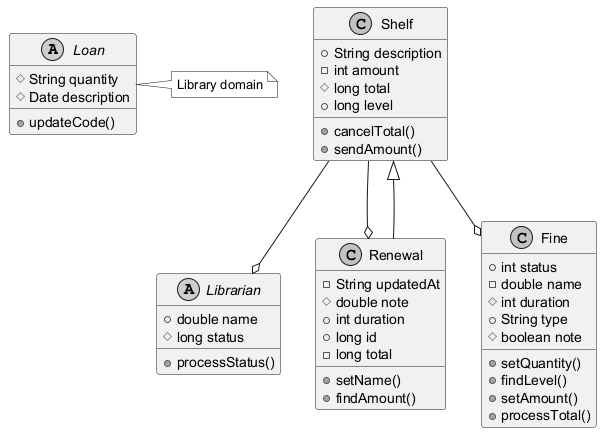

The diagram above was rendered by PlantUML. Its source (embedded in the PNG):
@startuml
skinparam monochrome true
abstract class Loan {
  #String quantity
  #Date description
  +updateCode()
}
abstract class Librarian {
  +double name
  #long status
  +processStatus()
}
class Shelf {
  +String description
  -int amount
  #long total
  +long level
  +cancelTotal()
  +sendAmount()
}
class Renewal {
  -String updatedAt
  #double note
  +int duration
  +long id
  -long total
  +setName()
  +findAmount()
}
class Fine {
  +int status
  -double name
  #int duration
  +String type
  #boolean note
  +setQuantity()
  +findLevel()
  +setAmount()
  +processTotal()
}
Shelf --o Librarian
Renewal --|> Shelf
Shelf --o Renewal
Shelf --o Fine
note right of Loan : Library domain
@enduml